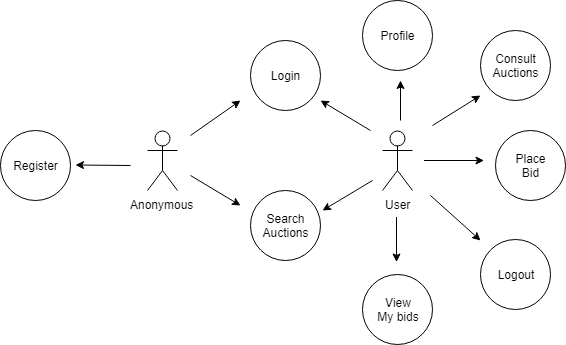

The diagram above was exported from draw.io. Its source (the exported page's mxGraphModel, read from the mxfile embedded in the PNG):
<mxGraphModel dx="1136" dy="445" grid="1" gridSize="10" guides="1" tooltips="1" connect="1" arrows="1" fold="1" page="1" pageScale="1" pageWidth="827" pageHeight="1169" math="0" shadow="0">
  <root>
    <mxCell id="0" />
    <mxCell id="1" parent="0" />
    <mxCell id="oi8Hn3l2rTKVW8CWea4F-1" value="Anonymous" style="shape=umlActor;verticalLabelPosition=bottom;labelBackgroundColor=#ffffff;verticalAlign=top;html=1;" parent="1" vertex="1">
      <mxGeometry x="207" y="180" width="30" height="60" as="geometry" />
    </mxCell>
    <mxCell id="oi8Hn3l2rTKVW8CWea4F-4" value="User" style="shape=umlActor;verticalLabelPosition=bottom;labelBackgroundColor=#ffffff;verticalAlign=top;html=1;" parent="1" vertex="1">
      <mxGeometry x="442" y="180" width="30" height="60" as="geometry" />
    </mxCell>
    <mxCell id="oi8Hn3l2rTKVW8CWea4F-7" value="Login" style="ellipse;whiteSpace=wrap;html=1;aspect=fixed;" parent="1" vertex="1">
      <mxGeometry x="310" y="90" width="70" height="70" as="geometry" />
    </mxCell>
    <mxCell id="oi8Hn3l2rTKVW8CWea4F-18" value="Consult&lt;br&gt;Auctions&lt;br&gt;" style="ellipse;whiteSpace=wrap;html=1;aspect=fixed;" parent="1" vertex="1">
      <mxGeometry x="540" y="80" width="70" height="70" as="geometry" />
    </mxCell>
    <mxCell id="oi8Hn3l2rTKVW8CWea4F-36" value="Profile&lt;br&gt;" style="ellipse;whiteSpace=wrap;html=1;aspect=fixed;" parent="1" vertex="1">
      <mxGeometry x="422" y="50" width="70" height="70" as="geometry" />
    </mxCell>
    <mxCell id="oi8Hn3l2rTKVW8CWea4F-20" value="Place&lt;br&gt;Bid&lt;br&gt;" style="ellipse;whiteSpace=wrap;html=1;aspect=fixed;" parent="1" vertex="1">
      <mxGeometry x="555" y="180" width="70" height="70" as="geometry" />
    </mxCell>
    <mxCell id="oi8Hn3l2rTKVW8CWea4F-22" value="Logout&lt;br&gt;" style="ellipse;whiteSpace=wrap;html=1;aspect=fixed;" parent="1" vertex="1">
      <mxGeometry x="540" y="289" width="70" height="70" as="geometry" />
    </mxCell>
    <mxCell id="oi8Hn3l2rTKVW8CWea4F-32" value="View&lt;br&gt;My bids&lt;br&gt;" style="ellipse;whiteSpace=wrap;html=1;aspect=fixed;" parent="1" vertex="1">
      <mxGeometry x="422" y="324" width="70" height="70" as="geometry" />
    </mxCell>
    <mxCell id="oi8Hn3l2rTKVW8CWea4F-12" value="Search&lt;br&gt;Auctions&lt;br&gt;" style="ellipse;whiteSpace=wrap;html=1;aspect=fixed;" parent="1" vertex="1">
      <mxGeometry x="310" y="240" width="70" height="70" as="geometry" />
    </mxCell>
    <mxCell id="oi8Hn3l2rTKVW8CWea4F-25" value="Register" style="ellipse;whiteSpace=wrap;html=1;aspect=fixed;" parent="1" vertex="1">
      <mxGeometry x="60" y="180" width="70" height="70" as="geometry" />
    </mxCell>
    <mxCell id="oi8Hn3l2rTKVW8CWea4F-11" value="" style="endArrow=classic;html=1;" parent="1" edge="1">
      <mxGeometry width="50" height="50" relative="1" as="geometry">
        <mxPoint x="250" y="185" as="sourcePoint" />
        <mxPoint x="300" y="150" as="targetPoint" />
      </mxGeometry>
    </mxCell>
    <mxCell id="oi8Hn3l2rTKVW8CWea4F-14" value="" style="endArrow=classic;html=1;" parent="1" edge="1">
      <mxGeometry width="50" height="50" relative="1" as="geometry">
        <mxPoint x="250" y="225" as="sourcePoint" />
        <mxPoint x="300" y="255" as="targetPoint" />
      </mxGeometry>
    </mxCell>
    <mxCell id="oi8Hn3l2rTKVW8CWea4F-16" value="" style="endArrow=classic;html=1;" parent="1" edge="1">
      <mxGeometry width="50" height="50" relative="1" as="geometry">
        <mxPoint x="430" y="180" as="sourcePoint" />
        <mxPoint x="380" y="150" as="targetPoint" />
      </mxGeometry>
    </mxCell>
    <mxCell id="oi8Hn3l2rTKVW8CWea4F-27" value="" style="endArrow=classic;html=1;" parent="1" edge="1">
      <mxGeometry width="50" height="50" relative="1" as="geometry">
        <mxPoint x="190" y="215" as="sourcePoint" />
        <mxPoint x="135" y="214.5" as="targetPoint" />
      </mxGeometry>
    </mxCell>
    <mxCell id="oi8Hn3l2rTKVW8CWea4F-28" value="" style="endArrow=classic;html=1;" parent="1" edge="1">
      <mxGeometry width="50" height="50" relative="1" as="geometry">
        <mxPoint x="432" y="230" as="sourcePoint" />
        <mxPoint x="382" y="260" as="targetPoint" />
      </mxGeometry>
    </mxCell>
    <mxCell id="oi8Hn3l2rTKVW8CWea4F-29" value="" style="endArrow=classic;html=1;" parent="1" edge="1">
      <mxGeometry width="50" height="50" relative="1" as="geometry">
        <mxPoint x="492" y="175" as="sourcePoint" />
        <mxPoint x="540" y="145" as="targetPoint" />
      </mxGeometry>
    </mxCell>
    <mxCell id="oi8Hn3l2rTKVW8CWea4F-30" value="" style="endArrow=classic;html=1;" parent="1" edge="1">
      <mxGeometry width="50" height="50" relative="1" as="geometry">
        <mxPoint x="483.5" y="210" as="sourcePoint" />
        <mxPoint x="543.5" y="210" as="targetPoint" />
      </mxGeometry>
    </mxCell>
    <mxCell id="oi8Hn3l2rTKVW8CWea4F-31" value="" style="endArrow=classic;html=1;" parent="1" edge="1">
      <mxGeometry width="50" height="50" relative="1" as="geometry">
        <mxPoint x="490" y="245" as="sourcePoint" />
        <mxPoint x="540" y="290" as="targetPoint" />
      </mxGeometry>
    </mxCell>
    <mxCell id="oi8Hn3l2rTKVW8CWea4F-34" value="" style="endArrow=classic;html=1;" parent="1" edge="1">
      <mxGeometry width="50" height="50" relative="1" as="geometry">
        <mxPoint x="456" y="266.5" as="sourcePoint" />
        <mxPoint x="456" y="311.5" as="targetPoint" />
      </mxGeometry>
    </mxCell>
    <mxCell id="oi8Hn3l2rTKVW8CWea4F-38" value="" style="endArrow=classic;html=1;" parent="1" edge="1">
      <mxGeometry width="50" height="50" relative="1" as="geometry">
        <mxPoint x="460" y="170" as="sourcePoint" />
        <mxPoint x="460" y="130" as="targetPoint" />
      </mxGeometry>
    </mxCell>
  </root>
</mxGraphModel>